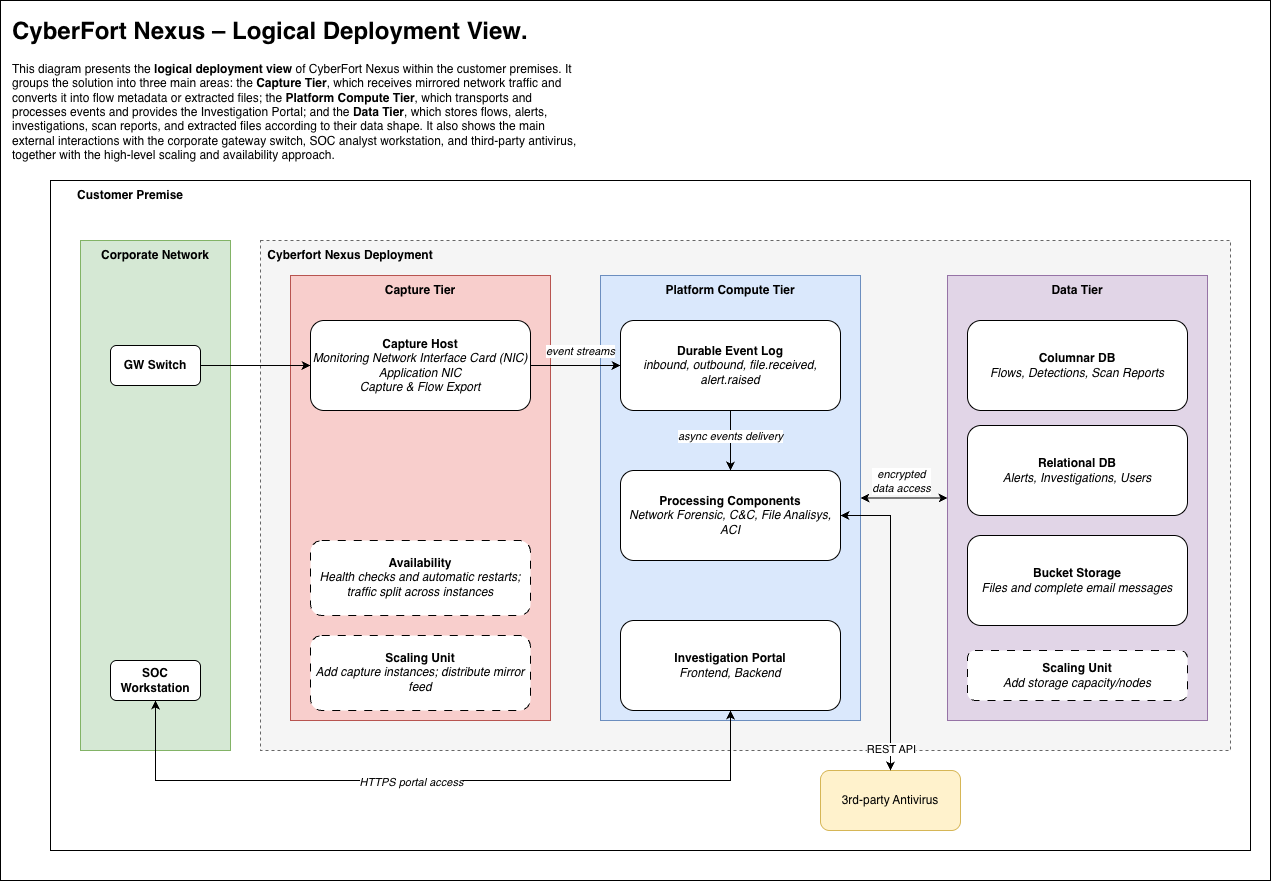

The diagram above was exported from draw.io. Its source (the exported page's mxGraphModel, read from the mxfile embedded in the PNG):
<mxGraphModel dx="2265" dy="2103" grid="1" gridSize="10" guides="1" tooltips="1" connect="1" arrows="1" fold="1" page="1" pageScale="1" pageWidth="827" pageHeight="1169" math="0" shadow="0">
  <root>
    <mxCell id="0" />
    <mxCell id="1" parent="0" />
    <mxCell id="tO3HdNUxajw5Y7x7uRrZ-57" parent="1" style="rounded=0;whiteSpace=wrap;html=1;" value="" vertex="1">
      <mxGeometry height="880" width="1270" x="-150" y="-120" as="geometry" />
    </mxCell>
    <mxCell id="tO3HdNUxajw5Y7x7uRrZ-49" parent="1" style="rounded=0;whiteSpace=wrap;html=1;" value="" vertex="1">
      <mxGeometry height="670" width="1200" x="-100" y="60" as="geometry" />
    </mxCell>
    <mxCell id="tO3HdNUxajw5Y7x7uRrZ-33" parent="1" style="rounded=0;whiteSpace=wrap;html=1;fillColor=#d5e8d4;strokeColor=#82b366;" value="" vertex="1">
      <mxGeometry height="510" width="150" x="-70" y="120" as="geometry" />
    </mxCell>
    <mxCell id="tO3HdNUxajw5Y7x7uRrZ-3" parent="1" style="text;html=1;whiteSpace=wrap;strokeColor=none;fillColor=none;align=center;verticalAlign=middle;rounded=0;" value="&lt;b&gt;Corporate Network&lt;/b&gt;" vertex="1">
      <mxGeometry height="30" width="120" x="-55" y="120" as="geometry" />
    </mxCell>
    <mxCell id="tO3HdNUxajw5Y7x7uRrZ-4" parent="1" style="rounded=1;whiteSpace=wrap;html=1;" value="&lt;b&gt;GW Switch&lt;/b&gt;" vertex="1">
      <mxGeometry height="40" width="90" x="-40" y="225" as="geometry" />
    </mxCell>
    <mxCell id="tO3HdNUxajw5Y7x7uRrZ-7" parent="1" style="rounded=0;whiteSpace=wrap;html=1;dashed=1;fillColor=#f5f5f5;fontColor=#333333;strokeColor=#666666;" value="" vertex="1">
      <mxGeometry height="510" width="970" x="110" y="120" as="geometry" />
    </mxCell>
    <mxCell id="tO3HdNUxajw5Y7x7uRrZ-9" parent="1" style="text;html=1;whiteSpace=wrap;strokeColor=none;fillColor=none;align=center;verticalAlign=middle;rounded=0;" value="&lt;b&gt;Cyberfort Nexus Deployment&lt;/b&gt;" vertex="1">
      <mxGeometry height="30" width="180" x="110" y="120" as="geometry" />
    </mxCell>
    <mxCell id="tO3HdNUxajw5Y7x7uRrZ-22" connectable="0" parent="1" style="group" value="" vertex="1">
      <mxGeometry height="445" width="260" x="140" y="155" as="geometry" />
    </mxCell>
    <mxCell id="tO3HdNUxajw5Y7x7uRrZ-17" parent="tO3HdNUxajw5Y7x7uRrZ-22" style="rounded=0;whiteSpace=wrap;html=1;fillColor=#f8cecc;strokeColor=#b85450;" value="" vertex="1">
      <mxGeometry height="445" width="260" as="geometry" />
    </mxCell>
    <mxCell id="tO3HdNUxajw5Y7x7uRrZ-12" parent="tO3HdNUxajw5Y7x7uRrZ-22" style="rounded=1;whiteSpace=wrap;html=1;" value="&lt;b&gt;Capture Host&lt;/b&gt;&lt;br&gt;&lt;i&gt;Monitoring&amp;nbsp;&lt;/i&gt;&lt;strong&gt;&lt;/strong&gt;&lt;i&gt;Network Interface Card (NIC)&lt;/i&gt;&lt;div&gt;&lt;i&gt;Application NIC&lt;br&gt;Capture &amp;amp; Flow Export&lt;br&gt;&lt;/i&gt;&lt;/div&gt;" vertex="1">
      <mxGeometry height="90" width="220" x="20" y="45" as="geometry" />
    </mxCell>
    <mxCell id="tO3HdNUxajw5Y7x7uRrZ-19" parent="tO3HdNUxajw5Y7x7uRrZ-22" style="text;html=1;whiteSpace=wrap;strokeColor=none;fillColor=none;align=center;verticalAlign=middle;rounded=0;" value="&lt;b&gt;Capture Tier&lt;/b&gt;" vertex="1">
      <mxGeometry height="30" width="120" x="70" as="geometry" />
    </mxCell>
    <mxCell id="tO3HdNUxajw5Y7x7uRrZ-20" parent="tO3HdNUxajw5Y7x7uRrZ-22" style="rounded=1;whiteSpace=wrap;html=1;dashed=1;dashPattern=8 8;" value="&lt;b&gt;Availability&lt;/b&gt;&lt;br&gt;&lt;i&gt;Health checks and automatic restarts; traffic split across instances&lt;/i&gt;" vertex="1">
      <mxGeometry height="75" width="220" x="20" y="265" as="geometry" />
    </mxCell>
    <mxCell id="tO3HdNUxajw5Y7x7uRrZ-21" parent="tO3HdNUxajw5Y7x7uRrZ-22" style="rounded=1;whiteSpace=wrap;html=1;dashed=1;dashPattern=8 8;" value="&lt;b&gt;Scaling Unit&lt;br&gt;&lt;/b&gt;&lt;i&gt;Add capture instances; distribute mirror feed&lt;/i&gt;" vertex="1">
      <mxGeometry height="75" width="220" x="20" y="360" as="geometry" />
    </mxCell>
    <mxCell id="tO3HdNUxajw5Y7x7uRrZ-23" edge="1" parent="1" source="tO3HdNUxajw5Y7x7uRrZ-4" style="edgeStyle=orthogonalEdgeStyle;rounded=0;orthogonalLoop=1;jettySize=auto;html=1;" target="tO3HdNUxajw5Y7x7uRrZ-12">
      <mxGeometry relative="1" as="geometry" />
    </mxCell>
    <mxCell id="tO3HdNUxajw5Y7x7uRrZ-30" connectable="0" parent="1" style="group" value="" vertex="1">
      <mxGeometry height="445" width="260" x="450" y="155" as="geometry" />
    </mxCell>
    <mxCell id="tO3HdNUxajw5Y7x7uRrZ-25" parent="tO3HdNUxajw5Y7x7uRrZ-30" style="rounded=0;whiteSpace=wrap;html=1;fillColor=#dae8fc;strokeColor=#6c8ebf;container=0;" value="" vertex="1">
      <mxGeometry height="445" width="260" as="geometry" />
    </mxCell>
    <mxCell id="tO3HdNUxajw5Y7x7uRrZ-52" edge="1" parent="tO3HdNUxajw5Y7x7uRrZ-30" source="tO3HdNUxajw5Y7x7uRrZ-26" style="edgeStyle=orthogonalEdgeStyle;rounded=0;orthogonalLoop=1;jettySize=auto;html=1;entryX=0.5;entryY=0;entryDx=0;entryDy=0;" target="tO3HdNUxajw5Y7x7uRrZ-28">
      <mxGeometry relative="1" as="geometry" />
    </mxCell>
    <mxCell id="tO3HdNUxajw5Y7x7uRrZ-53" connectable="0" parent="tO3HdNUxajw5Y7x7uRrZ-52" style="edgeLabel;html=1;align=center;verticalAlign=middle;resizable=0;points=[];" value="&lt;i&gt;async events delivery&lt;/i&gt;" vertex="1">
      <mxGeometry relative="1" x="-0.1208" y="-1" as="geometry">
        <mxPoint as="offset" />
      </mxGeometry>
    </mxCell>
    <mxCell id="tO3HdNUxajw5Y7x7uRrZ-26" parent="tO3HdNUxajw5Y7x7uRrZ-30" style="rounded=1;whiteSpace=wrap;html=1;container=0;" value="&lt;b&gt;Durable Event Log&lt;/b&gt;&lt;br&gt;&lt;i&gt;inbound, outbound, file.received, alert.raised&lt;/i&gt;" vertex="1">
      <mxGeometry height="90" width="220" x="20" y="45" as="geometry" />
    </mxCell>
    <mxCell id="tO3HdNUxajw5Y7x7uRrZ-27" parent="tO3HdNUxajw5Y7x7uRrZ-30" style="text;html=1;whiteSpace=wrap;strokeColor=none;fillColor=none;align=center;verticalAlign=middle;rounded=0;container=0;" value="&lt;b&gt;Platform Compute Tier&lt;/b&gt;" vertex="1">
      <mxGeometry height="30" width="140" x="60" as="geometry" />
    </mxCell>
    <mxCell id="tO3HdNUxajw5Y7x7uRrZ-28" parent="tO3HdNUxajw5Y7x7uRrZ-30" style="rounded=1;whiteSpace=wrap;html=1;container=0;" value="&lt;b&gt;Processing Components&lt;/b&gt;&lt;br&gt;&lt;i&gt;Network Forensic, C&amp;amp;C, File Analisys, ACI&lt;/i&gt;" vertex="1">
      <mxGeometry height="90" width="220" x="20" y="195" as="geometry" />
    </mxCell>
    <mxCell id="tO3HdNUxajw5Y7x7uRrZ-29" parent="tO3HdNUxajw5Y7x7uRrZ-30" style="rounded=1;whiteSpace=wrap;html=1;container=0;" value="&lt;b&gt;Investigation Portal&lt;br&gt;&lt;/b&gt;&lt;i&gt;Frontend, Backend&lt;/i&gt;" vertex="1">
      <mxGeometry height="90" width="220" x="20" y="345" as="geometry" />
    </mxCell>
    <mxCell id="tO3HdNUxajw5Y7x7uRrZ-32" edge="1" parent="1" source="tO3HdNUxajw5Y7x7uRrZ-31" style="edgeStyle=orthogonalEdgeStyle;rounded=0;orthogonalLoop=1;jettySize=auto;html=1;entryX=0.5;entryY=1;entryDx=0;entryDy=0;startArrow=classic;startFill=1;" target="tO3HdNUxajw5Y7x7uRrZ-29">
      <mxGeometry relative="1" as="geometry">
        <Array as="points">
          <mxPoint x="5" y="660" />
          <mxPoint x="580" y="660" />
        </Array>
      </mxGeometry>
    </mxCell>
    <mxCell id="tO3HdNUxajw5Y7x7uRrZ-51" connectable="0" parent="tO3HdNUxajw5Y7x7uRrZ-32" style="edgeLabel;html=1;align=center;verticalAlign=middle;resizable=0;points=[];" value="&lt;i&gt;HTTPS portal access&lt;/i&gt;" vertex="1">
      <mxGeometry relative="1" x="-0.3" y="-1" as="geometry">
        <mxPoint x="81" as="offset" />
      </mxGeometry>
    </mxCell>
    <mxCell id="tO3HdNUxajw5Y7x7uRrZ-31" parent="1" style="rounded=1;whiteSpace=wrap;html=1;" value="&lt;b&gt;SOC Workstation&lt;/b&gt;" vertex="1">
      <mxGeometry height="40" width="90" x="-40" y="540" as="geometry" />
    </mxCell>
    <mxCell id="tO3HdNUxajw5Y7x7uRrZ-35" parent="1" style="rounded=1;whiteSpace=wrap;html=1;fillColor=#fff2cc;strokeColor=#d6b656;" value="3rd-party Antivirus" vertex="1">
      <mxGeometry height="60" width="140" x="670" y="650" as="geometry" />
    </mxCell>
    <mxCell id="tO3HdNUxajw5Y7x7uRrZ-36" edge="1" parent="1" source="tO3HdNUxajw5Y7x7uRrZ-28" style="edgeStyle=orthogonalEdgeStyle;rounded=0;orthogonalLoop=1;jettySize=auto;html=1;entryX=0.5;entryY=0;entryDx=0;entryDy=0;exitX=1;exitY=0.5;exitDx=0;exitDy=0;startArrow=classic;startFill=1;" target="tO3HdNUxajw5Y7x7uRrZ-35">
      <mxGeometry relative="1" as="geometry" />
    </mxCell>
    <mxCell id="tO3HdNUxajw5Y7x7uRrZ-37" connectable="0" parent="tO3HdNUxajw5Y7x7uRrZ-36" style="edgeLabel;html=1;align=center;verticalAlign=middle;resizable=0;points=[];" value="REST API" vertex="1">
      <mxGeometry relative="1" x="0.8558" as="geometry">
        <mxPoint as="offset" />
      </mxGeometry>
    </mxCell>
    <mxCell id="tO3HdNUxajw5Y7x7uRrZ-38" edge="1" parent="1" source="tO3HdNUxajw5Y7x7uRrZ-12" style="edgeStyle=orthogonalEdgeStyle;rounded=0;orthogonalLoop=1;jettySize=auto;html=1;" target="tO3HdNUxajw5Y7x7uRrZ-26">
      <mxGeometry relative="1" as="geometry" />
    </mxCell>
    <mxCell id="tO3HdNUxajw5Y7x7uRrZ-39" connectable="0" parent="tO3HdNUxajw5Y7x7uRrZ-38" style="edgeLabel;html=1;align=center;verticalAlign=middle;resizable=0;points=[];" value="&lt;i&gt;event streams&lt;/i&gt;" vertex="1">
      <mxGeometry relative="1" x="-0.0278" y="-1" as="geometry">
        <mxPoint x="6" y="-16" as="offset" />
      </mxGeometry>
    </mxCell>
    <mxCell id="tO3HdNUxajw5Y7x7uRrZ-47" connectable="0" parent="1" style="group;fillColor=#e1d5e7;strokeColor=#9673a6;" value="" vertex="1">
      <mxGeometry height="445" width="250" x="797" y="155" as="geometry" />
    </mxCell>
    <mxCell id="tO3HdNUxajw5Y7x7uRrZ-41" parent="tO3HdNUxajw5Y7x7uRrZ-47" style="rounded=0;whiteSpace=wrap;html=1;fillColor=#e1d5e7;strokeColor=#9673a6;container=0;" value="" vertex="1">
      <mxGeometry height="445" width="260" as="geometry" />
    </mxCell>
    <mxCell id="tO3HdNUxajw5Y7x7uRrZ-42" parent="tO3HdNUxajw5Y7x7uRrZ-47" style="rounded=1;whiteSpace=wrap;html=1;container=0;" value="&lt;b&gt;Columnar DB&lt;/b&gt;&lt;br&gt;&lt;i&gt;Flows, Detections, Scan Reports&lt;/i&gt;" vertex="1">
      <mxGeometry height="90" width="220" x="20" y="45" as="geometry" />
    </mxCell>
    <mxCell id="tO3HdNUxajw5Y7x7uRrZ-43" parent="tO3HdNUxajw5Y7x7uRrZ-47" style="text;html=1;whiteSpace=wrap;strokeColor=none;fillColor=none;align=center;verticalAlign=middle;rounded=0;container=0;" value="&lt;b&gt;Data Tier&lt;/b&gt;" vertex="1">
      <mxGeometry height="30" width="120" x="70" as="geometry" />
    </mxCell>
    <mxCell id="tO3HdNUxajw5Y7x7uRrZ-44" parent="tO3HdNUxajw5Y7x7uRrZ-47" style="rounded=1;whiteSpace=wrap;html=1;container=0;" value="&lt;b&gt;Relational DB&lt;/b&gt;&lt;br&gt;&lt;i&gt;Alerts, Investigations, Users&lt;/i&gt;" vertex="1">
      <mxGeometry height="90" width="220" x="20" y="150" as="geometry" />
    </mxCell>
    <mxCell id="tO3HdNUxajw5Y7x7uRrZ-45" parent="tO3HdNUxajw5Y7x7uRrZ-47" style="rounded=1;whiteSpace=wrap;html=1;container=0;" value="&lt;b&gt;Bucket Storage&lt;br&gt;&lt;/b&gt;&lt;i&gt;Files and complete email messages&lt;/i&gt;" vertex="1">
      <mxGeometry height="90" width="220" x="20" y="260" as="geometry" />
    </mxCell>
    <mxCell id="tO3HdNUxajw5Y7x7uRrZ-46" parent="tO3HdNUxajw5Y7x7uRrZ-47" style="rounded=1;whiteSpace=wrap;html=1;dashed=1;dashPattern=8 8;" value="&lt;b&gt;Scaling Unit&lt;br&gt;&lt;/b&gt;&lt;i&gt;Add storage capacity/nodes&lt;/i&gt;" vertex="1">
      <mxGeometry height="50" width="220" x="20" y="375" as="geometry" />
    </mxCell>
    <mxCell id="tO3HdNUxajw5Y7x7uRrZ-50" parent="1" style="text;html=1;whiteSpace=wrap;strokeColor=none;fillColor=none;align=center;verticalAlign=middle;rounded=0;" value="&lt;b&gt;Customer Premise&lt;/b&gt;" vertex="1">
      <mxGeometry height="30" width="160" x="-100" y="60" as="geometry" />
    </mxCell>
    <mxCell id="tO3HdNUxajw5Y7x7uRrZ-54" edge="1" parent="1" source="tO3HdNUxajw5Y7x7uRrZ-25" style="edgeStyle=orthogonalEdgeStyle;rounded=0;orthogonalLoop=1;jettySize=auto;html=1;entryX=0;entryY=0.5;entryDx=0;entryDy=0;startArrow=classic;startFill=1;" target="tO3HdNUxajw5Y7x7uRrZ-41">
      <mxGeometry relative="1" as="geometry" />
    </mxCell>
    <mxCell id="tO3HdNUxajw5Y7x7uRrZ-55" connectable="0" parent="tO3HdNUxajw5Y7x7uRrZ-54" style="edgeLabel;html=1;align=center;verticalAlign=middle;resizable=0;points=[];" value="&lt;i&gt;encrypted&lt;/i&gt;&lt;div&gt;&lt;i&gt;data access&lt;/i&gt;&lt;/div&gt;" vertex="1">
      <mxGeometry relative="1" x="-0.1954" y="2" as="geometry">
        <mxPoint x="5" y="-15" as="offset" />
      </mxGeometry>
    </mxCell>
    <mxCell id="tO3HdNUxajw5Y7x7uRrZ-56" parent="1" style="text;html=1;whiteSpace=wrap;overflow=hidden;rounded=0;" value="&lt;h1 style=&quot;margin-top: 0px;&quot;&gt;&lt;strong&gt;CyberFort Nexus – Logical Deployment View&lt;/strong&gt;.&lt;/h1&gt;&lt;p&gt;This diagram presents the &lt;strong&gt;logical deployment view&lt;/strong&gt; of CyberFort Nexus within the customer premises. It groups the solution into three main areas: the &lt;strong&gt;Capture Tier&lt;/strong&gt;, which receives mirrored network traffic and converts it into flow metadata or extracted files; the &lt;strong&gt;Platform Compute Tier&lt;/strong&gt;, which transports and processes events and provides the Investigation Portal; and the &lt;strong&gt;Data Tier&lt;/strong&gt;, which stores flows, alerts, investigations, scan reports, and extracted files according to their data shape. It also shows the main external interactions with the corporate gateway switch, SOC analyst workstation, and third-party antivirus, together with the high-level scaling and availability approach.&lt;/p&gt;" vertex="1">
      <mxGeometry height="200" width="570" x="-140" y="-110" as="geometry" />
    </mxCell>
  </root>
</mxGraphModel>